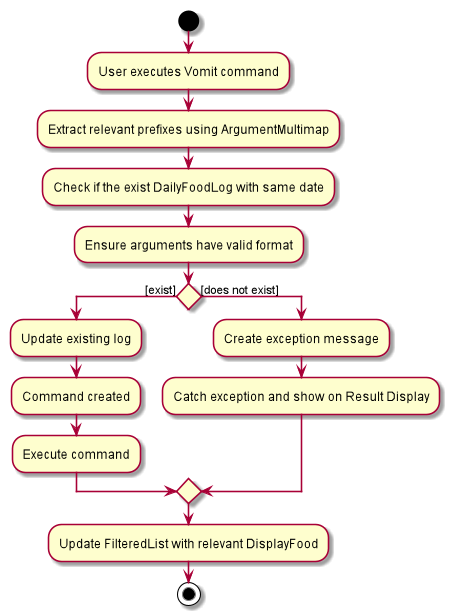

The diagram above was rendered by PlantUML. Its source (embedded in the PNG):
@startuml
start
:User executes Vomit command;

:Extract relevant prefixes using ArgumentMultimap;
:Check if the exist DailyFoodLog with same date;
:Ensure arguments have valid format;

if() then ([exist])
:Update existing log;
:Command created;
:Execute command;
else ([does not exist])
:Create exception message;
:Catch exception and show on Result Display;
endif

:Update FilteredList with relevant DisplayFood;

stop
@enduml